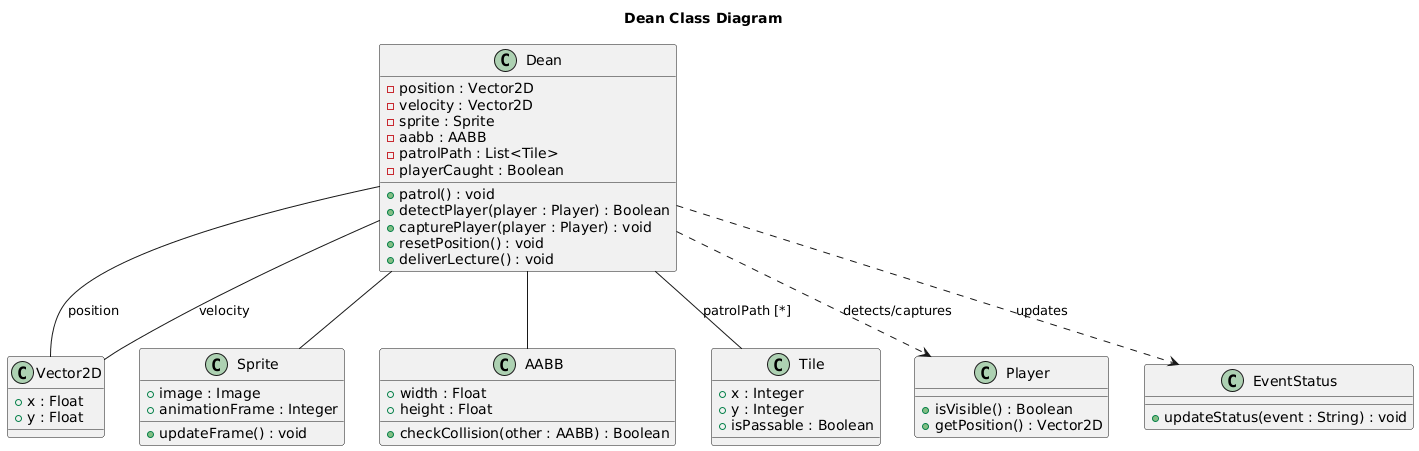

The diagram above was rendered by PlantUML. Its source (embedded in the PNG):
@startuml
title Dean Class Diagram

class Dean {
  - position : Vector2D
  - velocity : Vector2D
  - sprite : Sprite
  - aabb : AABB
  - patrolPath : List<Tile>
  - playerCaught : Boolean
  + patrol() : void
  + detectPlayer(player : Player) : Boolean
  + capturePlayer(player : Player) : void
  + resetPosition() : void
  + deliverLecture() : void
}

class Vector2D {
  + x : Float
  + y : Float
}

class Sprite {
  + image : Image
  + animationFrame : Integer
  + updateFrame() : void
}

class AABB {
  + width : Float
  + height : Float
  + checkCollision(other : AABB) : Boolean
}

class Tile {
  + x : Integer
  + y : Integer
  + isPassable : Boolean
}

class Player {
  + isVisible() : Boolean
  + getPosition() : Vector2D
}

class EventStatus {
  + updateStatus(event : String) : void
}

' Associations - Dean has these components
Dean -- Vector2D : position
Dean -- Vector2D : velocity
Dean -- Sprite
Dean -- AABB
Dean -- Tile : patrolPath [*]

' Dependencies - Dean interacts with these
Dean ..> Player : detects/captures
Dean ..> EventStatus : updates
@enduml